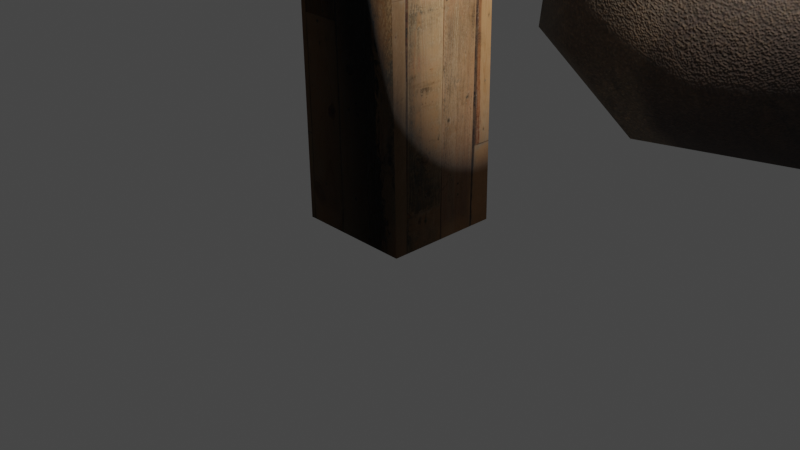 # Source: textures_1.blend  (saved by Blender 3.5.10; exported with 4.5.12 LTS)
import bpy
from mathutils import Matrix  # noqa: F401  (used for matrix-valued properties, if any)

bpy.ops.wm.read_factory_settings(use_empty=True)
scene = bpy.context.scene
scene.name = 'Scene'

# ---- collections
col_collection = bpy.data.collections.new('Collection'); scene.collection.children.link(col_collection)

# ---- images (referenced by path relative to the original .blend; pixels are not part of the script)
import os
ASSET_DIR = os.environ.get("B2B_ASSET_DIR", "")  # directory of the original .blend (textures are referenced by path, not embedded)
HERE = os.path.dirname(os.path.abspath(__file__))  # packed textures are extracted next to this script under _unpacked/

def load_image(name, relpath, width, height, colorspace="sRGB"):
    """Load a texture the original file referenced (path relative to the .blend, or extracted next to this script)."""
    p = next((c for c in (os.path.join(HERE, relpath), os.path.join(ASSET_DIR, relpath)) if relpath and os.path.exists(c)), "")
    if p:
        img = bpy.data.images.load(p, check_existing=True)
        img.name = name
    else:  # same state as the original file: an image datablock whose file is absent (Cycles renders it pink)
        img = bpy.data.images.new(name, width, height)
        img.source = "FILE"
        img.filepath = "//" + (relpath or name)
    img.colorspace_settings.name = colorspace
    return img
img_post_paint = load_image('post paint', '_unpacked/post_paint.c33b443b.png', 1024, 1024, 'sRGB')
img_rock_painted = load_image('rock painted', '_unpacked/rock_painted.c56310d2.png', 1024, 1024, 'sRGB')

# ---- materials (node trees are filled in below, after node groups)
mat_material = bpy.data.materials.new('Material')
mat_material.alpha_threshold = 0.0
mat_material.use_transparent_shadow = False
mat_material.roughness = 0.5
mat_material.line_color = (0.0, 0.0, 0.0, 1.0)
mat_material_001 = bpy.data.materials.new('Material.001')
mat_material_001.use_transparent_shadow = False

# ---- material node trees
mat_material.use_nodes = True; mat_material.node_tree.nodes.clear()
_N = mat_material.node_tree.nodes; _L = mat_material.node_tree.links
n0 = _N.new('ShaderNodeOutputMaterial'); n0.name = 'Material Output'; n0.location = (267, 294)
n1 = _N.new('ShaderNodeBsdfPrincipled'); n1.name = 'Principled BSDF'; n1.location = (-23, 294)
n1.distribution = 'GGX'
n1.subsurface_method = 'RANDOM_WALK_SKIN'
n1.inputs[2].default_value = 1.0
n1.inputs[3].default_value = 1.45
n1.inputs[27].default_value = (0.0, 0.0, 0.0, 1.0)
n1.inputs[28].default_value = 1.0
n2 = _N.new('ShaderNodeTexImage'); n2.name = 'Image Texture'; n2.location = (-622, 258)
n2.image = img_post_paint
n3 = _N.new('ShaderNodeBump'); n3.name = 'Bump'; n3.location = (-293, 0)
n3.inputs[1].default_value = 1.0
n3.inputs[2].default_value = 1.0
_L.new(n1.outputs[0], n0.inputs[0])
_L.new(n2.outputs[0], n1.inputs[0])
_L.new(n2.outputs[0], n3.inputs[4])
_L.new(n3.outputs[0], n1.inputs[5])
n0.is_active_output = True
mat_material_001.use_nodes = True; mat_material_001.node_tree.nodes.clear()
_N = mat_material_001.node_tree.nodes; _L = mat_material_001.node_tree.links
n0 = _N.new('ShaderNodeOutputMaterial'); n0.name = 'Material Output'; n0.location = (300, 300)
n1 = _N.new('ShaderNodeTexImage'); n1.name = 'Image Texture'; n1.location = (-742, 296)
n1.image = img_rock_painted
n2 = _N.new('ShaderNodeBump'); n2.name = 'Bump'; n2.location = (-374, -119)
n2.width = 147
n2.inputs[0].default_value = 0.263
n2.inputs[1].default_value = 1.0
n2.inputs[2].default_value = 1.0
n3 = _N.new('ShaderNodeBsdfPrincipled'); n3.name = 'Principled BSDF'; n3.location = (10, 300)
n3.distribution = 'GGX'
n3.subsurface_method = 'RANDOM_WALK_SKIN'
n3.inputs[2].default_value = 1.0
n3.inputs[3].default_value = 1.45
n3.inputs[11].default_value = 1.318
n3.inputs[12].default_value = 0.5341
n3.inputs[18].default_value = 0.004545
n3.inputs[27].default_value = (0.0, 0.0, 0.0, 1.0)
n3.inputs[28].default_value = 1.0
_L.new(n3.outputs[0], n0.inputs[0])
_L.new(n1.outputs[0], n3.inputs[0])
_L.new(n1.outputs[0], n2.inputs[3])
_L.new(n2.outputs[0], n3.inputs[5])
n0.is_active_output = True

# ---- world
world_world = bpy.data.worlds.new('World'); scene.world = world_world
world_world.use_nodes = True; world_world.node_tree.nodes.clear()
_N = world_world.node_tree.nodes; _L = world_world.node_tree.links
n0 = _N.new('ShaderNodeOutputWorld'); n0.name = 'World Output'; n0.location = (300, 300)
n1 = _N.new('ShaderNodeBackground'); n1.name = 'Background'; n1.location = (10, 300)
n1.inputs[0].default_value = (0.05088, 0.05088, 0.05088, 1.0)
_L.new(n1.outputs[0], n0.inputs[0])
n0.is_active_output = True
world_world.color = (0.05088, 0.05088, 0.05088)
world_world.use_sun_shadow = False
world_world.sun_shadow_jitter_overblur = 0.0

# ---- cameras
cam_camera = bpy.data.cameras.new('Camera')
cam_camera.clip_end = 100.0
cam_camera.ortho_scale = 7.314

# ---- lights
light_light = bpy.data.lights.new('Light', 'POINT')
light_light.transmission_factor = 0.0
light_light.energy = 1000.0
light_light.shadow_soft_size = 0.1
light_light.shadow_maximum_resolution = 0.006
light_light.use_absolute_resolution = True

# ---- meshes
me_cube = bpy.data.meshes.new('Cube')
me_cube.from_pydata([(0.623, 0.623, 3.888), (0.623, 0.623, -3.888), (0.623, -0.623, 3.888), (0.623, -0.623, -3.888), (-0.623, 0.623, 3.888), (-0.623, 0.623, -3.888), (-0.623, -0.623, 3.888), (-0.623, -0.623, -3.888), (0.6416, 0.6478, 1.275), (0.6148, 0.5871, -1.317), (-0.6416, -0.6478, -1.275), (-0.6148, -0.5871, 1.317), (0.6312, -0.5979, 1.304), (0.6043, -0.6585, -1.287), (-0.6043, 0.6585, 1.287), (-0.6312, 0.5979, -1.304)], [], [(0, 4, 6, 2), (12, 2, 6, 11), (11, 6, 4, 14), (5, 1, 3, 7), (8, 0, 2, 12), (14, 4, 0, 8), (5, 15, 9, 1), (15, 14, 8, 9), (1, 9, 13, 3), (9, 8, 12, 13), (7, 10, 15, 5), (10, 11, 14, 15), (3, 13, 10, 7), (13, 12, 11, 10)])
me_cube.polygons.foreach_set('use_smooth', [True] * 14)
_uv = me_cube.uv_layers.new(name='UVMap')
_uv.uv.foreach_set('vector', [0.7461, 0.01139, 0.9026, 0.01139, 0.9026, 0.1679, 0.7461, 0.1679, 0.5413, 0.6636, 0.5398, 0.9881, 0.3833, 0.9879, 0.3848, 0.665, 0.1678, 0.665, 0.1739, 0.9879, 0.01744, 0.9886, 0.01139, 0.662, 0.7461, 0.1906, 0.9026, 0.1906, 0.9026, 0.3471, 0.7461, 0.3471, 0.3592, 0.6605, 0.3545, 0.9886, 0.198, 0.9879, 0.2027, 0.6634, 0.7205, 0.6613, 0.7233, 0.9879, 0.5669, 0.9881, 0.564, 0.6599, 0.7218, 0.01139, 0.7233, 0.3359, 0.5669, 0.3345, 0.5654, 0.01163, 0.7233, 0.3359, 0.7205, 0.6613, 0.564, 0.6599, 0.5669, 0.3345, 0.3592, 0.01215, 0.3531, 0.335, 0.1967, 0.338, 0.2027, 0.01139, 0.3531, 0.335, 0.3592, 0.6605, 0.2027, 0.6634, 0.1967, 0.338, 0.1692, 0.01139, 0.1739, 0.3395, 0.01746, 0.3366, 0.01274, 0.01215, 0.1739, 0.3395, 0.1678, 0.665, 0.01139, 0.662, 0.01746, 0.3366, 0.5413, 0.01163, 0.5384, 0.3382, 0.382, 0.3396, 0.3848, 0.01139, 0.5384, 0.3382, 0.5413, 0.6636, 0.3848, 0.665, 0.382, 0.3396])
me_cube.materials.append(mat_material)
me_cube.use_mirror_vertex_groups = False
me_cube.update()
me_icosphere = bpy.data.meshes.new('Icosphere')
me_icosphere.from_pydata([(-0.5313, 0.1125, -2.683), (1.833, -1.704, -0.8696), (-1.246, -2.613, -0.8888), (-3.26, 0.2495, -0.9444), (-1.271, 3.025, -1.011), (1.869, 1.463, -0.9841), (1.075, -2.518, 1.262), (-1.6, -1.095, 1.442), (-1.766, 1.991, 1.437), (1.118, 2.097, 0.8676), (2.712, -0.6729, 0.7834), (1.021, -0.434, 1.59), (-1.037, -1.55, -2.172), (0.8749, -0.9874, -2.135), (0.441, -2.54, -1.113), (2.18, -0.2391, -1.131), (0.8947, 1.054, -2.201), (-2.242, 0.1758, -2.219), (-2.632, -1.44, -1.158), (-1.028, 1.839, -2.247), (-2.649, 1.91, -1.213), (0.4732, 2.718, -1.279), (2.583, -1.271, 0.1039), (2.442, 0.229, 0.1295), (-0.09508, -2.962, 0.3652), (1.767, -2.111, 0.1641), (-3.014, -0.6417, 0.3829), (-1.863, -2.203, 0.3888), (-2.013, 2.915, 0.3302), (-3.059, 1.33, 0.3616), (1.647, 2.091, 0.07346), (-0.1277, 3.287, 0.1677), (2.317, -1.796, 1.089), (-0.1112, -1.83, 1.366), (-1.78, 0.4235, 1.609), (-0.4252, 2.618, 1.396), (2.134, 0.4134, 1.01), (1.136, -1.67, 1.838), (2.197, -0.7904, 1.298), (-0.08008, -0.7585, 1.617), (-0.09431, 1.04, 1.748), (1.212, 0.845, 1.428)], [], [(0, 13, 12), (1, 13, 15), (0, 12, 17), (0, 17, 19), (0, 19, 16), (1, 15, 22), (2, 14, 24), (3, 18, 26), (4, 20, 28), (5, 21, 30), (1, 22, 25), (2, 24, 27), (3, 26, 29), (4, 28, 31), (5, 30, 23), (6, 32, 37), (7, 33, 39), (8, 34, 40), (9, 35, 41), (10, 36, 38), (38, 41, 11), (38, 36, 41), (36, 9, 41), (41, 40, 11), (41, 35, 40), (35, 8, 40), (40, 39, 11), (40, 34, 39), (34, 7, 39), (39, 37, 11), (39, 33, 37), (33, 6, 37), (37, 38, 11), (37, 32, 38), (32, 10, 38), (23, 36, 10), (23, 30, 36), (30, 9, 36), (31, 35, 9), (31, 28, 35), (28, 8, 35), (29, 34, 8), (29, 26, 34), (26, 7, 34), (27, 33, 7), (27, 24, 33), (24, 6, 33), (25, 32, 6), (25, 22, 32), (22, 10, 32), (30, 31, 9), (30, 21, 31), (21, 4, 31), (28, 29, 8), (28, 20, 29), (20, 3, 29), (26, 27, 7), (26, 18, 27), (18, 2, 27), (24, 25, 6), (24, 14, 25), (14, 1, 25), (22, 23, 10), (22, 15, 23), (15, 5, 23), (16, 21, 5), (16, 19, 21), (19, 4, 21), (19, 20, 4), (19, 17, 20), (17, 3, 20), (17, 18, 3), (17, 12, 18), (12, 2, 18), (15, 16, 5), (15, 13, 16), (13, 0, 16), (12, 14, 2), (12, 13, 14), (13, 1, 14)])
me_icosphere.polygons.foreach_set('use_smooth', [True] * 80)
_uv = me_icosphere.uv_layers.new(name='UVMap')
_uv.uv.foreach_set('vector', [0.5094, 0.6564, 0.5824, 0.5701, 0.6161, 0.6465, 0.6267, 0.4642, 0.5824, 0.5701, 0.5319, 0.4669, 0.4382, 0.2644, 0.3361, 0.225, 0.4229, 0.1534, 0.4382, 0.2644, 0.4229, 0.1534, 0.5443, 0.2141, 0.4382, 0.2644, 0.5443, 0.2141, 0.5269, 0.3213, 0.6267, 0.4642, 0.5319, 0.4669, 0.5962, 0.384, 0.2119, 0.6087, 0.1107, 0.563, 0.1949, 0.4964, 0.02959, 0.2989, 0.01015, 0.1813, 0.07196, 0.2488, 0.6345, 0.1511, 0.5405, 0.08742, 0.6385, 0.06216, 0.4188, 0.4744, 0.3348, 0.5473, 0.3734, 0.4285, 0.02763, 0.5075, 0.01015, 0.4306, 0.07145, 0.4493, 0.2119, 0.6087, 0.1949, 0.4964, 0.2797, 0.5624, 0.02959, 0.2989, 0.07196, 0.2488, 0.1164, 0.3609, 0.5031, 0.842, 0.426, 0.8959, 0.4262, 0.7691, 0.4188, 0.4744, 0.3734, 0.4285, 0.4971, 0.3909, 0.7592, 0.6616, 0.6835, 0.6097, 0.775, 0.5984, 0.1693, 0.182, 0.2188, 0.08971, 0.2559, 0.1504, 0.2356, 0.3609, 0.2039, 0.2744, 0.3036, 0.2527, 0.7273, 0.3724, 0.8288, 0.3416, 0.7474, 0.4434, 0.647, 0.5399, 0.6833, 0.471, 0.6947, 0.5432, 0.6947, 0.5432, 0.7474, 0.4434, 0.7679, 0.5239, 0.6947, 0.5432, 0.6833, 0.471, 0.7474, 0.4434, 0.6833, 0.471, 0.7273, 0.3724, 0.7474, 0.4434, 0.7474, 0.4434, 0.8292, 0.4349, 0.7679, 0.5239, 0.7474, 0.4434, 0.8288, 0.3416, 0.8292, 0.4349, 0.3122, 0.3504, 0.2356, 0.3609, 0.3036, 0.2527, 0.8292, 0.4349, 0.8292, 0.5516, 0.7679, 0.5239, 0.3036, 0.2527, 0.2039, 0.2744, 0.2559, 0.1504, 0.2039, 0.2744, 0.1693, 0.182, 0.2559, 0.1504, 0.2559, 0.1504, 0.2999, 0.0593, 0.3145, 0.1311, 0.2559, 0.1504, 0.2188, 0.08971, 0.2999, 0.0593, 0.2188, 0.08971, 0.254, 0.01015, 0.2999, 0.0593, 0.775, 0.5984, 0.6947, 0.5432, 0.7679, 0.5239, 0.775, 0.5984, 0.6835, 0.6097, 0.6947, 0.5432, 0.6835, 0.6097, 0.647, 0.5399, 0.6947, 0.5432, 0.4971, 0.3909, 0.4813, 0.3569, 0.5546, 0.3441, 0.4971, 0.3909, 0.3734, 0.4285, 0.4813, 0.3569, 0.6687, 0.3811, 0.7273, 0.3724, 0.6833, 0.471, 0.4262, 0.7691, 0.3387, 0.804, 0.344, 0.7131, 0.4262, 0.7691, 0.426, 0.8959, 0.3387, 0.804, 0.426, 0.8959, 0.3348, 0.9001, 0.3387, 0.804, 0.1164, 0.3609, 0.2039, 0.2744, 0.2356, 0.3609, 0.1164, 0.3609, 0.07196, 0.2488, 0.2039, 0.2744, 0.07196, 0.2488, 0.1693, 0.182, 0.2039, 0.2744, 0.0888, 0.1221, 0.2188, 0.08971, 0.1693, 0.182, 0.0888, 0.1221, 0.1529, 0.01928, 0.2188, 0.08971, 0.1529, 0.01928, 0.254, 0.01015, 0.2188, 0.08971, 0.07145, 0.4493, 0.06545, 0.3812, 0.1517, 0.4094, 0.07145, 0.4493, 0.01015, 0.4306, 0.06545, 0.3812, 0.5962, 0.384, 0.5546, 0.3441, 0.6267, 0.3416, 0.3871, 0.6768, 0.4262, 0.7691, 0.344, 0.7131, 0.3871, 0.6768, 0.4954, 0.7356, 0.4262, 0.7691, 0.4954, 0.7356, 0.5031, 0.842, 0.4262, 0.7691, 0.426, 0.8959, 0.3977, 0.9898, 0.3348, 0.9001, 0.426, 0.8959, 0.5031, 0.9481, 0.3977, 0.9898, 0.5405, 0.08742, 0.4328, 0.05097, 0.5246, 0.01015, 0.07196, 0.2488, 0.0888, 0.1221, 0.1693, 0.182, 0.07196, 0.2488, 0.01015, 0.1813, 0.0888, 0.1221, 0.2591, 0.6807, 0.2119, 0.6087, 0.2797, 0.5624, 0.1949, 0.4964, 0.07145, 0.4493, 0.1517, 0.4094, 0.1949, 0.4964, 0.1107, 0.563, 0.07145, 0.4493, 0.1107, 0.563, 0.02763, 0.5075, 0.07145, 0.4493, 0.5962, 0.384, 0.4971, 0.3909, 0.5546, 0.3441, 0.5962, 0.384, 0.5319, 0.4669, 0.4971, 0.3909, 0.5319, 0.4669, 0.4188, 0.4744, 0.4971, 0.3909, 0.4483, 0.5764, 0.3348, 0.5473, 0.4188, 0.4744, 0.5269, 0.3213, 0.5443, 0.2141, 0.6385, 0.2578, 0.5443, 0.2141, 0.6345, 0.1511, 0.6385, 0.2578, 0.5443, 0.2141, 0.5405, 0.08742, 0.6345, 0.1511, 0.5443, 0.2141, 0.4229, 0.1534, 0.5405, 0.08742, 0.4229, 0.1534, 0.4328, 0.05097, 0.5405, 0.08742, 0.4229, 0.1534, 0.3348, 0.1002, 0.4328, 0.05097, 0.4229, 0.1534, 0.3361, 0.225, 0.3348, 0.1002, 0.1409, 0.6807, 0.2119, 0.6087, 0.2591, 0.6807, 0.5319, 0.4669, 0.4483, 0.5764, 0.4188, 0.4744, 0.5319, 0.4669, 0.5824, 0.5701, 0.4483, 0.5764, 0.5824, 0.5701, 0.5094, 0.6564, 0.4483, 0.5764, 0.1409, 0.6807, 0.1107, 0.563, 0.2119, 0.6087, 0.1409, 0.6807, 0.02729, 0.6164, 0.1107, 0.563, 0.02729, 0.6164, 0.02763, 0.5075, 0.1107, 0.563])
me_icosphere.materials.append(mat_material_001)
me_icosphere.update()

# ---- objects
ob_cube = bpy.data.objects.new('Cube', me_cube)
ob_light = bpy.data.objects.new('Light', light_light)
ob_camera = bpy.data.objects.new('Camera', cam_camera)
ob_icosphere = bpy.data.objects.new('Icosphere', me_icosphere)

# ---- transforms, parenting, visibility, modifiers, constraints
ob_cube.location = (0.0, -3.725e-09, 3.899)
ob_cube.lock_rotations_4d = False
ob_cube.empty_display_type = 'ARROWS'
ob_cube.lineart.crease_threshold = 0.0
ob_light.location = (4.076, 1.005, 5.904)
ob_light.rotation_euler = (0.6503, 0.05522, 1.866)
ob_light.lock_rotations_4d = False
ob_light.empty_display_type = 'ARROWS'
ob_light.color = (0.0, 0.0, 0.0, 0.0)
ob_light.lineart.crease_threshold = 0.0
ob_camera.location = (7.359, -6.926, 4.958)
ob_camera.rotation_euler = (1.109, 0.0, 0.8149)
ob_camera.lock_rotations_4d = False
ob_camera.empty_display_type = 'ARROWS'
ob_camera.color = (0.0, 0.0, 0.0, 0.0)
ob_camera.display_type = 'WIRE'
ob_camera.lineart.crease_threshold = 0.0
ob_icosphere.location = (1.28, 5.121, 2.125)

# ---- collection membership
col_collection.objects.link(ob_cube)
col_collection.objects.link(ob_light)
col_collection.objects.link(ob_camera)
col_collection.objects.link(ob_icosphere)

# ---- scene / render settings (as saved in the file)
scene.camera = ob_camera
scene.frame_start = 1; scene.frame_end = 250; scene.frame_set(1)
scene.render.engine = 'BLENDER_EEVEE_NEXT'
scene.cycles.sampling_pattern = 'TABULATED_SOBOL'
scene.cycles.use_light_tree = False
scene.view_settings.view_transform = 'Filmic'
bpy.context.view_layer.update()
